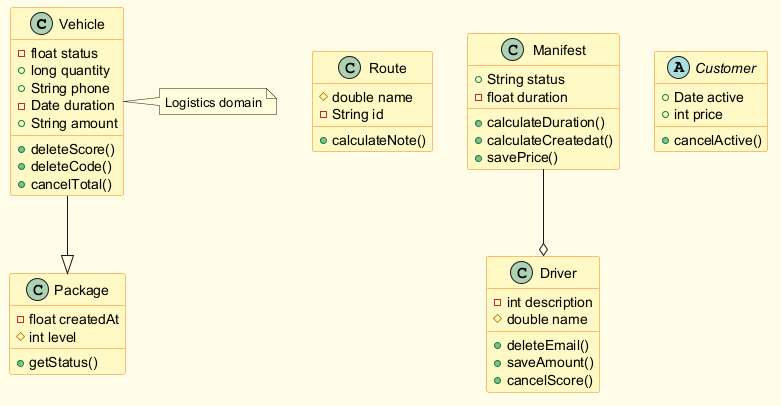

The diagram above was rendered by PlantUML. Its source (embedded in the PNG):
@startuml
skinparam backgroundColor #FFFDE7
skinparam classBackgroundColor #FFF9C4
skinparam classBorderColor #F57F17
class Vehicle {
  -float status
  +long quantity
  +String phone
  -Date duration
  +String amount
  +deleteScore()
  +deleteCode()
  +cancelTotal()
}
class Route {
  #double name
  -String id
  +calculateNote()
}
class Manifest {
  +String status
  -float duration
  +calculateDuration()
  +calculateCreatedat()
  +savePrice()
}
class Driver {
  -int description
  #double name
  +deleteEmail()
  +saveAmount()
  +cancelScore()
}
abstract class Customer {
  +Date active
  +int price
  +cancelActive()
}
class Package {
  -float createdAt
  #int level
  +getStatus()
}
Vehicle --|> Package
Manifest --o Driver
note right of Vehicle : Logistics domain
@enduml